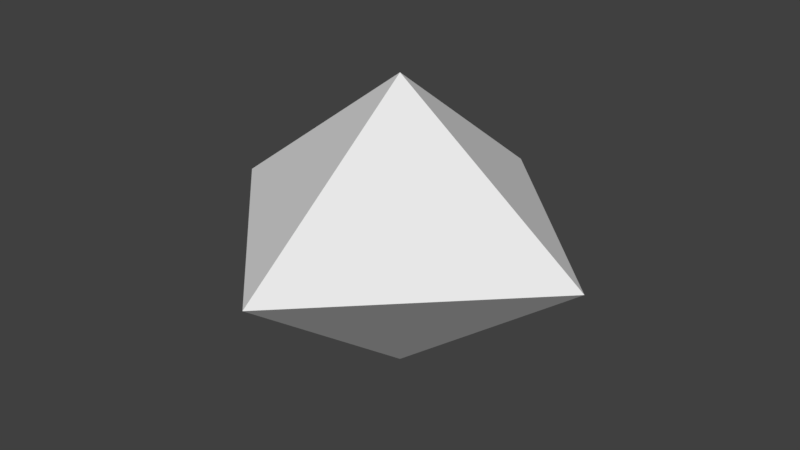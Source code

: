 # Source: PlayerWaveBullet.blend  (saved by Blender 2.79.0; exported with 4.5.12 LTS)
import bpy
from mathutils import Matrix  # noqa: F401  (used for matrix-valued properties, if any)

bpy.ops.wm.read_factory_settings(use_empty=True)
scene = bpy.context.scene
scene.name = 'Scene'

# ---- collections
col_collection_1 = bpy.data.collections.new('Collection 1'); scene.collection.children.link(col_collection_1)

# ---- world
world_world = bpy.data.worlds.new('World'); scene.world = world_world
world_world.color = (0.05088, 0.05088, 0.05088)
world_world.use_sun_shadow = False
world_world.sun_shadow_jitter_overblur = 0.0
world_world.cycles.sampling_method = 'MANUAL'

# ---- meshes
me_cone = bpy.data.meshes.new('Cone')
me_cone.from_pydata([(0.0, 1.0, -0.5), (1.0, -4.371e-08, -0.5), (-8.742e-08, -1.0, -0.5), (-1.0, 1.192e-08, -0.5), (0.0, 0.0, 0.25), (-1.49e-08, 1.491e-09, -1.25)], [], [(0, 4, 1), (1, 4, 2), (2, 4, 3), (3, 4, 0), (0, 1, 5), (3, 0, 5), (2, 3, 5), (1, 2, 5)])
me_cone.use_remesh_preserve_volume = False
me_cone.use_remesh_preserve_attributes = False
me_cone.use_mirror_vertex_groups = False
me_cone.update()

# ---- objects
ob_cone = bpy.data.objects.new('Cone', me_cone)

# ---- transforms, parenting, visibility, modifiers, constraints
ob_cone.location = (0.0, 0.0, 0.5)
ob_cone.lineart.crease_threshold = 0.0

# ---- collection membership
col_collection_1.objects.link(ob_cone)

# ---- scene / render settings (as saved in the file)
scene.frame_start = 1; scene.frame_end = 250; scene.frame_set(1)
scene.render.engine = 'BLENDER_EEVEE_NEXT'
scene.render.resolution_percentage = 50
scene.render.dither_intensity = 0.0
scene.cycles.use_denoising = False
scene.cycles.samples = 128
scene.cycles.sampling_pattern = 'TABULATED_SOBOL'
scene.cycles.use_adaptive_sampling = False
scene.cycles.use_light_tree = False
scene.cycles.blur_glossy = 0.0
scene.cycles.sample_clamp_indirect = 0.0
scene.view_settings.view_transform = 'Standard'
bpy.context.view_layer.update()

# ---- added for rendering (the .blend has no active camera and no usable light): camera, sun
cam_auto = bpy.data.cameras.new('AutoCamera')
cam_auto.lens = 50.0
cam_auto.sensor_width = 36.0
cam_auto.clip_end = 1000.0
ob_auto_camera = bpy.data.objects.new('AutoCamera', cam_auto)
scene.collection.objects.link(ob_auto_camera)
ob_auto_camera.location = (2.96216, -3.5546, 2.36973)
ob_auto_camera.rotation_euler = (1.09748, -7.21219e-08, 0.694738)
scene.camera = ob_auto_camera
light_auto_sun = bpy.data.lights.new('AutoSun', 'SUN')
light_auto_sun.energy = 3.0
light_auto_sun.angle = 0.0523599
ob_auto_sun = bpy.data.objects.new('AutoSun', light_auto_sun)
scene.collection.objects.link(ob_auto_sun)
ob_auto_sun.rotation_euler = (0.872665, 0.174533, 0.523599)
bpy.context.view_layer.update()
